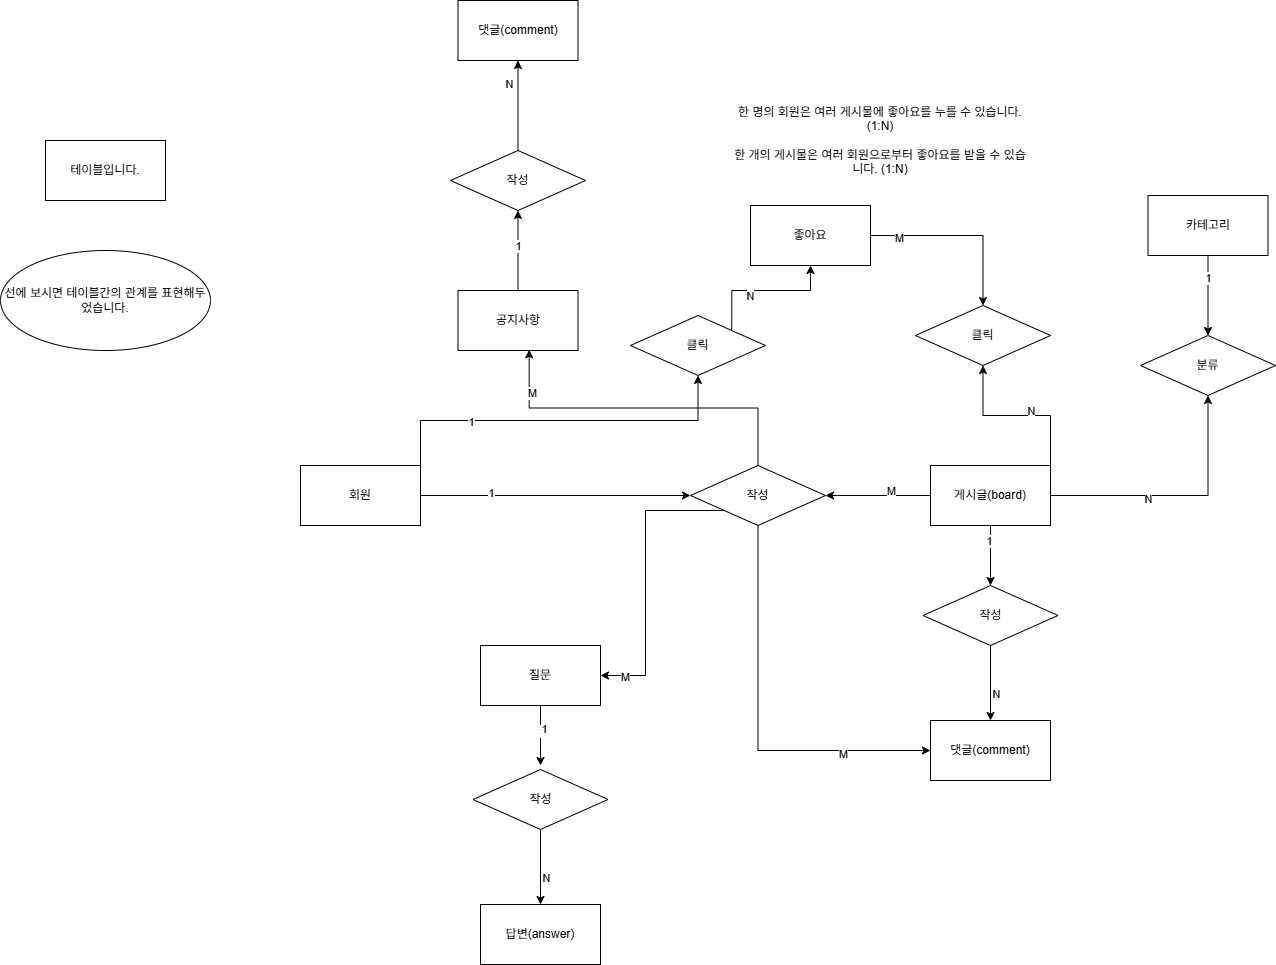

The diagram above was exported from draw.io. Its source (the exported page's mxGraphModel, read from the mxfile embedded in the PNG):
<mxGraphModel dx="2962" dy="2104" grid="1" gridSize="10" guides="1" tooltips="1" connect="1" arrows="1" fold="1" page="1" pageScale="1" pageWidth="827" pageHeight="1169" math="0" shadow="0">
  <root>
    <mxCell id="0" />
    <mxCell id="1" parent="0" />
    <mxCell id="aBykZI90ViTQvbFd8IxR-12" edge="1" parent="1" source="aBykZI90ViTQvbFd8IxR-4" style="edgeStyle=orthogonalEdgeStyle;rounded=0;orthogonalLoop=1;jettySize=auto;html=1;exitX=1;exitY=0.5;exitDx=0;exitDy=0;entryX=0;entryY=0.5;entryDx=0;entryDy=0;" target="aBykZI90ViTQvbFd8IxR-11">
      <mxGeometry relative="1" as="geometry" />
    </mxCell>
    <mxCell id="aBykZI90ViTQvbFd8IxR-14" connectable="0" parent="aBykZI90ViTQvbFd8IxR-12" style="edgeLabel;html=1;align=center;verticalAlign=middle;resizable=0;points=[];" value="1" vertex="1">
      <mxGeometry relative="1" x="-0.4756" y="3" as="geometry">
        <mxPoint as="offset" />
      </mxGeometry>
    </mxCell>
    <mxCell id="aBykZI90ViTQvbFd8IxR-65" edge="1" parent="1" source="aBykZI90ViTQvbFd8IxR-4" style="edgeStyle=orthogonalEdgeStyle;rounded=0;orthogonalLoop=1;jettySize=auto;html=1;exitX=1;exitY=0;exitDx=0;exitDy=0;entryX=0.5;entryY=1;entryDx=0;entryDy=0;" target="aBykZI90ViTQvbFd8IxR-64">
      <mxGeometry relative="1" as="geometry" />
    </mxCell>
    <mxCell id="aBykZI90ViTQvbFd8IxR-66" connectable="0" parent="aBykZI90ViTQvbFd8IxR-65" style="edgeLabel;html=1;align=center;verticalAlign=middle;resizable=0;points=[];" value="1" vertex="1">
      <mxGeometry relative="1" x="-0.4829" y="-1" as="geometry">
        <mxPoint as="offset" />
      </mxGeometry>
    </mxCell>
    <mxCell id="aBykZI90ViTQvbFd8IxR-4" parent="1" style="rounded=0;whiteSpace=wrap;html=1;" value="회원" vertex="1">
      <mxGeometry height="60" width="120" x="150" y="330" as="geometry" />
    </mxCell>
    <mxCell id="aBykZI90ViTQvbFd8IxR-13" edge="1" parent="1" source="aBykZI90ViTQvbFd8IxR-10" style="edgeStyle=orthogonalEdgeStyle;rounded=0;orthogonalLoop=1;jettySize=auto;html=1;exitX=0;exitY=0.5;exitDx=0;exitDy=0;entryX=1;entryY=0.5;entryDx=0;entryDy=0;" target="aBykZI90ViTQvbFd8IxR-11">
      <mxGeometry relative="1" as="geometry" />
    </mxCell>
    <mxCell id="aBykZI90ViTQvbFd8IxR-15" connectable="0" parent="aBykZI90ViTQvbFd8IxR-13" style="edgeLabel;html=1;align=center;verticalAlign=middle;resizable=0;points=[];" value="M" vertex="1">
      <mxGeometry relative="1" x="-0.2305" y="-5" as="geometry">
        <mxPoint as="offset" />
      </mxGeometry>
    </mxCell>
    <mxCell id="aBykZI90ViTQvbFd8IxR-18" edge="1" parent="1" source="aBykZI90ViTQvbFd8IxR-10" style="edgeStyle=orthogonalEdgeStyle;rounded=0;orthogonalLoop=1;jettySize=auto;html=1;" target="aBykZI90ViTQvbFd8IxR-16" value="">
      <mxGeometry relative="1" as="geometry" />
    </mxCell>
    <mxCell id="aBykZI90ViTQvbFd8IxR-21" connectable="0" parent="aBykZI90ViTQvbFd8IxR-18" style="edgeLabel;html=1;align=center;verticalAlign=middle;resizable=0;points=[];" value="1" vertex="1">
      <mxGeometry relative="1" x="-0.4733" y="-2" as="geometry">
        <mxPoint as="offset" />
      </mxGeometry>
    </mxCell>
    <mxCell id="aBykZI90ViTQvbFd8IxR-26" edge="1" parent="1" source="aBykZI90ViTQvbFd8IxR-10" style="edgeStyle=orthogonalEdgeStyle;rounded=0;orthogonalLoop=1;jettySize=auto;html=1;exitX=1;exitY=0.5;exitDx=0;exitDy=0;" target="aBykZI90ViTQvbFd8IxR-24" value="">
      <mxGeometry relative="1" as="geometry">
        <mxPoint x="1057.5" y="370" as="sourcePoint" />
      </mxGeometry>
    </mxCell>
    <mxCell id="aBykZI90ViTQvbFd8IxR-50" connectable="0" parent="aBykZI90ViTQvbFd8IxR-26" style="edgeLabel;html=1;align=center;verticalAlign=middle;resizable=0;points=[];" value="N" vertex="1">
      <mxGeometry relative="1" x="-0.2556" y="-3" as="geometry">
        <mxPoint as="offset" />
      </mxGeometry>
    </mxCell>
    <mxCell id="aBykZI90ViTQvbFd8IxR-31" edge="1" parent="1" source="aBykZI90ViTQvbFd8IxR-10" style="edgeStyle=orthogonalEdgeStyle;rounded=0;orthogonalLoop=1;jettySize=auto;html=1;exitX=1;exitY=0;exitDx=0;exitDy=0;entryX=0.5;entryY=1;entryDx=0;entryDy=0;" target="aBykZI90ViTQvbFd8IxR-28">
      <mxGeometry relative="1" as="geometry" />
    </mxCell>
    <mxCell id="aBykZI90ViTQvbFd8IxR-32" connectable="0" parent="aBykZI90ViTQvbFd8IxR-31" style="edgeLabel;html=1;align=center;verticalAlign=middle;resizable=0;points=[];" value="N" vertex="1">
      <mxGeometry relative="1" x="-0.1594" y="-5" as="geometry">
        <mxPoint as="offset" />
      </mxGeometry>
    </mxCell>
    <mxCell id="aBykZI90ViTQvbFd8IxR-10" parent="1" style="rounded=0;whiteSpace=wrap;html=1;" value="게시글(board)" vertex="1">
      <mxGeometry height="60" width="120" x="780" y="330" as="geometry" />
    </mxCell>
    <mxCell id="aBykZI90ViTQvbFd8IxR-36" edge="1" parent="1" source="aBykZI90ViTQvbFd8IxR-11" style="edgeStyle=orthogonalEdgeStyle;rounded=0;orthogonalLoop=1;jettySize=auto;html=1;exitX=0;exitY=1;exitDx=0;exitDy=0;entryX=1;entryY=0.5;entryDx=0;entryDy=0;" target="aBykZI90ViTQvbFd8IxR-34">
      <mxGeometry relative="1" as="geometry" />
    </mxCell>
    <mxCell id="aBykZI90ViTQvbFd8IxR-37" connectable="0" parent="aBykZI90ViTQvbFd8IxR-36" style="edgeLabel;html=1;align=center;verticalAlign=middle;resizable=0;points=[];" value="M" vertex="1">
      <mxGeometry relative="1" x="0.831" y="1" as="geometry">
        <mxPoint as="offset" />
      </mxGeometry>
    </mxCell>
    <mxCell id="aBykZI90ViTQvbFd8IxR-60" edge="1" parent="1" source="aBykZI90ViTQvbFd8IxR-11" style="edgeStyle=orthogonalEdgeStyle;rounded=0;orthogonalLoop=1;jettySize=auto;html=1;exitX=0.5;exitY=1;exitDx=0;exitDy=0;entryX=0;entryY=0.5;entryDx=0;entryDy=0;" target="aBykZI90ViTQvbFd8IxR-17">
      <mxGeometry relative="1" as="geometry" />
    </mxCell>
    <mxCell id="aBykZI90ViTQvbFd8IxR-61" connectable="0" parent="aBykZI90ViTQvbFd8IxR-60" style="edgeLabel;html=1;align=center;verticalAlign=middle;resizable=0;points=[];" value="M" vertex="1">
      <mxGeometry relative="1" x="0.5576" y="-3" as="geometry">
        <mxPoint as="offset" />
      </mxGeometry>
    </mxCell>
    <mxCell id="aBykZI90ViTQvbFd8IxR-11" parent="1" style="rhombus;whiteSpace=wrap;html=1;" value="작성" vertex="1">
      <mxGeometry height="60" width="135" x="540" y="330" as="geometry" />
    </mxCell>
    <mxCell id="aBykZI90ViTQvbFd8IxR-20" edge="1" parent="1" source="aBykZI90ViTQvbFd8IxR-16" style="edgeStyle=orthogonalEdgeStyle;rounded=0;orthogonalLoop=1;jettySize=auto;html=1;" target="aBykZI90ViTQvbFd8IxR-17" value="">
      <mxGeometry relative="1" as="geometry" />
    </mxCell>
    <mxCell id="aBykZI90ViTQvbFd8IxR-22" connectable="0" parent="aBykZI90ViTQvbFd8IxR-20" style="edgeLabel;html=1;align=center;verticalAlign=middle;resizable=0;points=[];" value="N" vertex="1">
      <mxGeometry relative="1" x="0.2747" y="5" as="geometry">
        <mxPoint as="offset" />
      </mxGeometry>
    </mxCell>
    <mxCell id="aBykZI90ViTQvbFd8IxR-16" parent="1" style="rhombus;whiteSpace=wrap;html=1;" value="작성" vertex="1">
      <mxGeometry height="60" width="135" x="772.5" y="450" as="geometry" />
    </mxCell>
    <mxCell id="aBykZI90ViTQvbFd8IxR-17" parent="1" style="rounded=0;whiteSpace=wrap;html=1;" value="댓글(comment)" vertex="1">
      <mxGeometry height="60" width="120" x="780" y="585" as="geometry" />
    </mxCell>
    <mxCell id="aBykZI90ViTQvbFd8IxR-24" parent="1" style="rhombus;whiteSpace=wrap;html=1;" value="분류" vertex="1">
      <mxGeometry height="60" width="135" x="990" y="200" as="geometry" />
    </mxCell>
    <mxCell id="aBykZI90ViTQvbFd8IxR-27" edge="1" parent="1" source="aBykZI90ViTQvbFd8IxR-25" style="edgeStyle=orthogonalEdgeStyle;rounded=0;orthogonalLoop=1;jettySize=auto;html=1;" target="aBykZI90ViTQvbFd8IxR-24" value="">
      <mxGeometry relative="1" as="geometry" />
    </mxCell>
    <mxCell id="aBykZI90ViTQvbFd8IxR-49" connectable="0" parent="aBykZI90ViTQvbFd8IxR-27" style="edgeLabel;html=1;align=center;verticalAlign=middle;resizable=0;points=[];" value="1" vertex="1">
      <mxGeometry relative="1" x="-0.4736" as="geometry">
        <mxPoint as="offset" />
      </mxGeometry>
    </mxCell>
    <mxCell id="aBykZI90ViTQvbFd8IxR-25" parent="1" style="rounded=0;whiteSpace=wrap;html=1;" value="카테고리" vertex="1">
      <mxGeometry height="60" width="120" x="997.5" y="60" as="geometry" />
    </mxCell>
    <mxCell id="aBykZI90ViTQvbFd8IxR-28" parent="1" style="rhombus;whiteSpace=wrap;html=1;" value="클릭" vertex="1">
      <mxGeometry height="60" width="135" x="765" y="170" as="geometry" />
    </mxCell>
    <mxCell id="aBykZI90ViTQvbFd8IxR-30" edge="1" parent="1" source="aBykZI90ViTQvbFd8IxR-29" style="edgeStyle=orthogonalEdgeStyle;rounded=0;orthogonalLoop=1;jettySize=auto;html=1;" target="aBykZI90ViTQvbFd8IxR-28">
      <mxGeometry relative="1" as="geometry" />
    </mxCell>
    <mxCell id="aBykZI90ViTQvbFd8IxR-33" connectable="0" parent="aBykZI90ViTQvbFd8IxR-30" style="edgeLabel;html=1;align=center;verticalAlign=middle;resizable=0;points=[];" value="M" vertex="1">
      <mxGeometry relative="1" x="-0.6916" y="-2" as="geometry">
        <mxPoint as="offset" />
      </mxGeometry>
    </mxCell>
    <mxCell id="aBykZI90ViTQvbFd8IxR-29" parent="1" style="rounded=0;whiteSpace=wrap;html=1;" value="좋아요" vertex="1">
      <mxGeometry height="60" width="120" x="600" y="70" as="geometry" />
    </mxCell>
    <mxCell id="aBykZI90ViTQvbFd8IxR-43" edge="1" parent="1" source="aBykZI90ViTQvbFd8IxR-34" style="edgeStyle=orthogonalEdgeStyle;rounded=0;orthogonalLoop=1;jettySize=auto;html=1;exitX=0.5;exitY=1;exitDx=0;exitDy=0;">
      <mxGeometry relative="1" as="geometry">
        <mxPoint x="390" y="630" as="targetPoint" />
      </mxGeometry>
    </mxCell>
    <mxCell id="aBykZI90ViTQvbFd8IxR-44" connectable="0" parent="aBykZI90ViTQvbFd8IxR-43" style="edgeLabel;html=1;align=center;verticalAlign=middle;resizable=0;points=[];" value="1" vertex="1">
      <mxGeometry relative="1" x="-0.1667" y="1" as="geometry">
        <mxPoint as="offset" />
      </mxGeometry>
    </mxCell>
    <mxCell id="aBykZI90ViTQvbFd8IxR-34" parent="1" style="rounded=0;whiteSpace=wrap;html=1;" value="질문" vertex="1">
      <mxGeometry height="60" width="120" x="330" y="510" as="geometry" />
    </mxCell>
    <mxCell id="aBykZI90ViTQvbFd8IxR-38" connectable="0" parent="1" style="edgeLabel;html=1;align=center;verticalAlign=middle;resizable=0;points=[];" value="1" vertex="1">
      <mxGeometry x="388" y="590" as="geometry">
        <mxPoint x="5" y="3" as="offset" />
      </mxGeometry>
    </mxCell>
    <mxCell id="aBykZI90ViTQvbFd8IxR-39" edge="1" parent="1" source="aBykZI90ViTQvbFd8IxR-41" style="edgeStyle=orthogonalEdgeStyle;rounded=0;orthogonalLoop=1;jettySize=auto;html=1;" target="aBykZI90ViTQvbFd8IxR-42" value="">
      <mxGeometry relative="1" as="geometry" />
    </mxCell>
    <mxCell id="aBykZI90ViTQvbFd8IxR-40" connectable="0" parent="aBykZI90ViTQvbFd8IxR-39" style="edgeLabel;html=1;align=center;verticalAlign=middle;resizable=0;points=[];" value="N" vertex="1">
      <mxGeometry relative="1" x="0.2747" y="5" as="geometry">
        <mxPoint as="offset" />
      </mxGeometry>
    </mxCell>
    <mxCell id="aBykZI90ViTQvbFd8IxR-41" parent="1" style="rhombus;whiteSpace=wrap;html=1;" value="작성" vertex="1">
      <mxGeometry height="60" width="135" x="322.5" y="634" as="geometry" />
    </mxCell>
    <mxCell id="aBykZI90ViTQvbFd8IxR-42" parent="1" style="rounded=0;whiteSpace=wrap;html=1;" value="답변(answer)" vertex="1">
      <mxGeometry height="60" width="120" x="330" y="769" as="geometry" />
    </mxCell>
    <mxCell id="aBykZI90ViTQvbFd8IxR-53" edge="1" parent="1" source="aBykZI90ViTQvbFd8IxR-45" style="edgeStyle=orthogonalEdgeStyle;rounded=0;orthogonalLoop=1;jettySize=auto;html=1;" target="aBykZI90ViTQvbFd8IxR-52" value="">
      <mxGeometry relative="1" as="geometry" />
    </mxCell>
    <mxCell id="aBykZI90ViTQvbFd8IxR-56" connectable="0" parent="aBykZI90ViTQvbFd8IxR-53" style="edgeLabel;html=1;align=center;verticalAlign=middle;resizable=0;points=[];" value="1" vertex="1">
      <mxGeometry relative="1" x="0.1426" as="geometry">
        <mxPoint as="offset" />
      </mxGeometry>
    </mxCell>
    <mxCell id="aBykZI90ViTQvbFd8IxR-45" parent="1" style="rounded=0;whiteSpace=wrap;html=1;" value="공지사항" vertex="1">
      <mxGeometry height="60" width="120" x="307.5" y="155" as="geometry" />
    </mxCell>
    <mxCell id="aBykZI90ViTQvbFd8IxR-46" edge="1" parent="1" source="aBykZI90ViTQvbFd8IxR-11" style="edgeStyle=orthogonalEdgeStyle;rounded=0;orthogonalLoop=1;jettySize=auto;html=1;exitX=0.5;exitY=0;exitDx=0;exitDy=0;entryX=0.593;entryY=0.988;entryDx=0;entryDy=0;entryPerimeter=0;" target="aBykZI90ViTQvbFd8IxR-45">
      <mxGeometry relative="1" as="geometry" />
    </mxCell>
    <mxCell id="aBykZI90ViTQvbFd8IxR-47" connectable="0" parent="aBykZI90ViTQvbFd8IxR-46" style="edgeLabel;html=1;align=center;verticalAlign=middle;resizable=0;points=[];" value="M" vertex="1">
      <mxGeometry relative="1" x="0.7519" y="-3" as="geometry">
        <mxPoint as="offset" />
      </mxGeometry>
    </mxCell>
    <mxCell id="aBykZI90ViTQvbFd8IxR-55" edge="1" parent="1" source="aBykZI90ViTQvbFd8IxR-52" style="edgeStyle=orthogonalEdgeStyle;rounded=0;orthogonalLoop=1;jettySize=auto;html=1;" target="aBykZI90ViTQvbFd8IxR-54" value="">
      <mxGeometry relative="1" as="geometry" />
    </mxCell>
    <mxCell id="aBykZI90ViTQvbFd8IxR-57" connectable="0" parent="aBykZI90ViTQvbFd8IxR-55" style="edgeLabel;html=1;align=center;verticalAlign=middle;resizable=0;points=[];" value="N" vertex="1">
      <mxGeometry relative="1" x="0.4863" y="9" as="geometry">
        <mxPoint as="offset" />
      </mxGeometry>
    </mxCell>
    <mxCell id="aBykZI90ViTQvbFd8IxR-52" parent="1" style="rhombus;whiteSpace=wrap;html=1;" value="작성" vertex="1">
      <mxGeometry height="60" width="135" x="300" y="15" as="geometry" />
    </mxCell>
    <mxCell id="aBykZI90ViTQvbFd8IxR-54" parent="1" style="rounded=0;whiteSpace=wrap;html=1;" value="댓글(comment)" vertex="1">
      <mxGeometry height="60" width="120" x="307.5" y="-135" as="geometry" />
    </mxCell>
    <mxCell id="aBykZI90ViTQvbFd8IxR-59" parent="1" style="text;html=1;whiteSpace=wrap;strokeColor=none;fillColor=none;align=center;verticalAlign=middle;rounded=0;" value="&lt;span style=&quot;color: light-dark(rgb(0, 0, 0), rgb(255, 255, 255)); background-color: transparent;&quot;&gt;한 명의 회원은 여러 게시물에 좋아요를 누를 수 있습니다. (1:N)&lt;/span&gt;&lt;div&gt;&lt;span style=&quot;color: light-dark(rgb(0, 0, 0), rgb(255, 255, 255)); background-color: transparent;&quot;&gt;&lt;br&gt;&lt;/span&gt;&lt;/div&gt;&lt;div&gt;&lt;span style=&quot;color: light-dark(rgb(0, 0, 0), rgb(255, 255, 255)); background-color: transparent;&quot;&gt;한 개의 게시물은 여러 회원으로부터 좋아요를 받을 수 있습니다. (1:N)&lt;/span&gt;&lt;/div&gt;" vertex="1">
      <mxGeometry height="110" width="300" x="580" y="-50" as="geometry" />
    </mxCell>
    <mxCell id="aBykZI90ViTQvbFd8IxR-67" edge="1" parent="1" source="aBykZI90ViTQvbFd8IxR-64" style="edgeStyle=orthogonalEdgeStyle;rounded=0;orthogonalLoop=1;jettySize=auto;html=1;exitX=1;exitY=0;exitDx=0;exitDy=0;entryX=0.5;entryY=1;entryDx=0;entryDy=0;" target="aBykZI90ViTQvbFd8IxR-29">
      <mxGeometry relative="1" as="geometry" />
    </mxCell>
    <mxCell id="aBykZI90ViTQvbFd8IxR-68" connectable="0" parent="aBykZI90ViTQvbFd8IxR-67" style="edgeLabel;html=1;align=center;verticalAlign=middle;resizable=0;points=[];" value="N" vertex="1">
      <mxGeometry relative="1" x="-0.183" y="-5" as="geometry">
        <mxPoint as="offset" />
      </mxGeometry>
    </mxCell>
    <mxCell id="aBykZI90ViTQvbFd8IxR-64" parent="1" style="rhombus;whiteSpace=wrap;html=1;" value="클릭" vertex="1">
      <mxGeometry height="60" width="135" x="480" y="180" as="geometry" />
    </mxCell>
    <mxCell id="aBykZI90ViTQvbFd8IxR-69" parent="1" style="rounded=0;whiteSpace=wrap;html=1;" value="테이블입니다." vertex="1">
      <mxGeometry height="60" width="120" x="-105" y="5" as="geometry" />
    </mxCell>
    <mxCell id="aBykZI90ViTQvbFd8IxR-70" parent="1" style="ellipse;whiteSpace=wrap;html=1;" value="선에 보시면 테이블간의 관계를 표현해두었습니다." vertex="1">
      <mxGeometry height="100" width="210" x="-150" y="115" as="geometry" />
    </mxCell>
  </root>
</mxGraphModel>